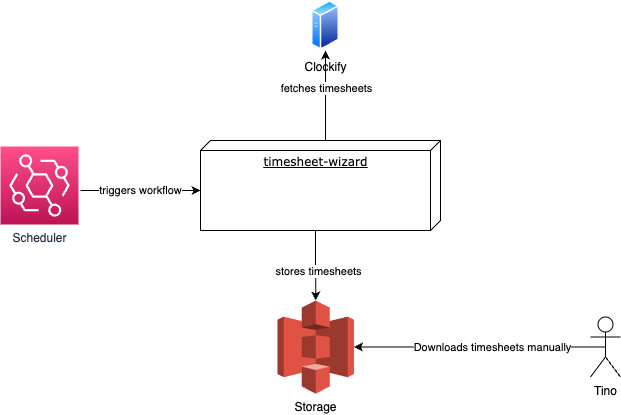

The diagram above was exported from draw.io. Its source (the exported page's mxGraphModel, read from the mxfile embedded in the PNG):
<mxGraphModel dx="1026" dy="676" grid="1" gridSize="10" guides="1" tooltips="1" connect="1" arrows="1" fold="1" page="1" pageScale="1" pageWidth="1100" pageHeight="850" background="none" math="0" shadow="0">
  <root>
    <mxCell id="0" />
    <mxCell id="1" parent="0" />
    <mxCell id="O2ATZbd_3efGTIQfAAy3-3" value="" style="group;align=center;verticalAlign=bottom;" parent="1" vertex="1" connectable="0">
      <mxGeometry x="410" y="300" width="240" height="90" as="geometry" />
    </mxCell>
    <mxCell id="O2ATZbd_3efGTIQfAAy3-4" value="timesheet-wizard" style="verticalAlign=top;align=center;spacingTop=8;spacingLeft=2;spacingRight=12;shape=cube;size=10;direction=south;fontStyle=4;html=1;rounded=0;shadow=0;comic=0;labelBackgroundColor=none;strokeWidth=1;fontFamily=Verdana;fontSize=12" parent="O2ATZbd_3efGTIQfAAy3-3" vertex="1">
      <mxGeometry width="240" height="90" as="geometry" />
    </mxCell>
    <mxCell id="O2ATZbd_3efGTIQfAAy3-8" value="Storage" style="outlineConnect=0;dashed=0;verticalLabelPosition=bottom;verticalAlign=top;align=center;html=1;shape=mxgraph.aws3.s3;fillColor=#E05243;gradientColor=none;" parent="1" vertex="1">
      <mxGeometry x="487" y="460" width="76.5" height="93" as="geometry" />
    </mxCell>
    <mxCell id="O2ATZbd_3efGTIQfAAy3-10" value="Clockify" style="aspect=fixed;perimeter=ellipsePerimeter;html=1;align=center;shadow=0;dashed=0;spacingTop=3;image;image=img/lib/active_directory/generic_server.svg;" parent="1" vertex="1">
      <mxGeometry x="521" y="160" width="28.000000000000004" height="50" as="geometry" />
    </mxCell>
    <mxCell id="O2ATZbd_3efGTIQfAAy3-18" value="" style="endArrow=classic;html=1;rounded=0;exitX=0;exitY=0;exitDx=0;exitDy=115;exitPerimeter=0;" parent="1" source="O2ATZbd_3efGTIQfAAy3-4" target="O2ATZbd_3efGTIQfAAy3-10" edge="1">
      <mxGeometry width="50" height="50" relative="1" as="geometry">
        <mxPoint x="444.5" y="359" as="sourcePoint" />
        <mxPoint x="330" y="220" as="targetPoint" />
      </mxGeometry>
    </mxCell>
    <mxCell id="O2ATZbd_3efGTIQfAAy3-19" value="fetches timesheets" style="edgeLabel;html=1;align=center;verticalAlign=middle;resizable=0;points=[];" parent="O2ATZbd_3efGTIQfAAy3-18" vertex="1" connectable="0">
      <mxGeometry x="0.1678" y="1" relative="1" as="geometry">
        <mxPoint x="1" as="offset" />
      </mxGeometry>
    </mxCell>
    <mxCell id="ntD_Uyg1GAyXnScKMx8c-3" value="" style="endArrow=classic;html=1;rounded=0;exitX=0;exitY=0;exitDx=90;exitDy=125;exitPerimeter=0;entryX=0.5;entryY=0;entryDx=0;entryDy=0;entryPerimeter=0;" parent="1" source="O2ATZbd_3efGTIQfAAy3-4" target="O2ATZbd_3efGTIQfAAy3-8" edge="1">
      <mxGeometry width="50" height="50" relative="1" as="geometry">
        <mxPoint x="545" y="310" as="sourcePoint" />
        <mxPoint x="545" y="200" as="targetPoint" />
      </mxGeometry>
    </mxCell>
    <mxCell id="ntD_Uyg1GAyXnScKMx8c-4" value="stores timesheets" style="edgeLabel;html=1;align=center;verticalAlign=middle;resizable=0;points=[];" parent="ntD_Uyg1GAyXnScKMx8c-3" vertex="1" connectable="0">
      <mxGeometry x="0.1678" y="1" relative="1" as="geometry">
        <mxPoint x="1" as="offset" />
      </mxGeometry>
    </mxCell>
    <mxCell id="ntD_Uyg1GAyXnScKMx8c-6" value="Scheduler" style="sketch=0;points=[[0,0,0],[0.25,0,0],[0.5,0,0],[0.75,0,0],[1,0,0],[0,1,0],[0.25,1,0],[0.5,1,0],[0.75,1,0],[1,1,0],[0,0.25,0],[0,0.5,0],[0,0.75,0],[1,0.25,0],[1,0.5,0],[1,0.75,0]];outlineConnect=0;fontColor=#232F3E;gradientColor=#FF4F8B;gradientDirection=north;fillColor=#BC1356;strokeColor=#ffffff;dashed=0;verticalLabelPosition=bottom;verticalAlign=top;align=center;html=1;fontSize=12;fontStyle=0;aspect=fixed;shape=mxgraph.aws4.resourceIcon;resIcon=mxgraph.aws4.eventbridge;" parent="1" vertex="1">
      <mxGeometry x="210" y="306" width="78" height="78" as="geometry" />
    </mxCell>
    <mxCell id="ntD_Uyg1GAyXnScKMx8c-8" value="triggers workflow" style="endArrow=classic;html=1;rounded=0;entryX=0;entryY=0;entryDx=50;entryDy=240;entryPerimeter=0;" parent="1" target="O2ATZbd_3efGTIQfAAy3-4" edge="1">
      <mxGeometry width="50" height="50" relative="1" as="geometry">
        <mxPoint x="290" y="350" as="sourcePoint" />
        <mxPoint x="360" y="320" as="targetPoint" />
      </mxGeometry>
    </mxCell>
    <mxCell id="2" value="Tino" style="shape=umlActor;html=1;verticalLabelPosition=bottom;verticalAlign=top;align=center;" parent="1" vertex="1">
      <mxGeometry x="800" y="476.5" width="30" height="60" as="geometry" />
    </mxCell>
    <mxCell id="4" value="" style="endArrow=classic;html=1;rounded=0;entryX=1;entryY=0.5;entryDx=0;entryDy=0;entryPerimeter=0;exitX=0.5;exitY=0.5;exitDx=0;exitDy=0;exitPerimeter=0;" parent="1" source="2" target="O2ATZbd_3efGTIQfAAy3-8" edge="1">
      <mxGeometry width="50" height="50" relative="1" as="geometry">
        <mxPoint x="730" y="507" as="sourcePoint" />
        <mxPoint x="680" y="490" as="targetPoint" />
      </mxGeometry>
    </mxCell>
    <mxCell id="5" value="Downloads timesheets manually" style="edgeLabel;html=1;align=center;verticalAlign=middle;resizable=0;points=[];" parent="4" vertex="1" connectable="0">
      <mxGeometry x="0.2733" y="-2" relative="1" as="geometry">
        <mxPoint x="46" y="2" as="offset" />
      </mxGeometry>
    </mxCell>
  </root>
</mxGraphModel>